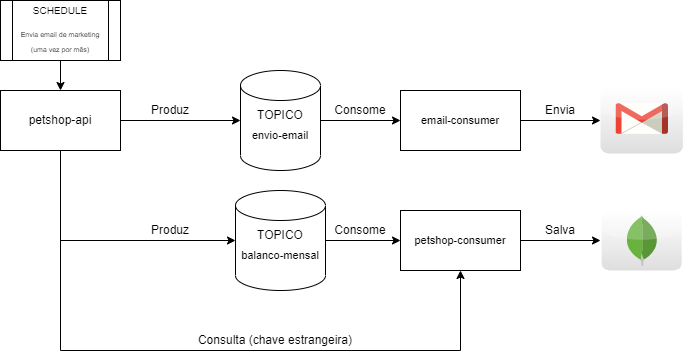

The diagram above was exported from draw.io. Its source (the exported page's mxGraphModel, read from the mxfile embedded in the PNG):
<mxGraphModel dx="744" dy="370" grid="1" gridSize="10" guides="1" tooltips="1" connect="1" arrows="1" fold="1" page="1" pageScale="1" pageWidth="827" pageHeight="1169" math="0" shadow="0">
  <root>
    <mxCell id="0" />
    <mxCell id="1" parent="0" />
    <mxCell id="eMFoaZ1qG52miOfIbN4V-5" style="edgeStyle=orthogonalEdgeStyle;rounded=0;orthogonalLoop=1;jettySize=auto;html=1;entryX=0.5;entryY=1;entryDx=0;entryDy=0;" parent="1" source="c31HvOm5narGvaxSrZTI-1" target="c31HvOm5narGvaxSrZTI-18" edge="1">
      <mxGeometry relative="1" as="geometry">
        <Array as="points">
          <mxPoint x="100" y="390" />
          <mxPoint x="500" y="390" />
        </Array>
      </mxGeometry>
    </mxCell>
    <mxCell id="c31HvOm5narGvaxSrZTI-1" value="petshop-api" style="rounded=0;whiteSpace=wrap;html=1;" parent="1" vertex="1">
      <mxGeometry x="40" y="130" width="120" height="60" as="geometry" />
    </mxCell>
    <mxCell id="c31HvOm5narGvaxSrZTI-2" value="" style="shape=cylinder3;whiteSpace=wrap;html=1;boundedLbl=1;backgroundOutline=1;size=15;" parent="1" vertex="1">
      <mxGeometry x="280" y="110" width="80" height="100" as="geometry" />
    </mxCell>
    <mxCell id="c31HvOm5narGvaxSrZTI-3" value="" style="endArrow=classic;html=1;rounded=0;exitX=1;exitY=0.5;exitDx=0;exitDy=0;entryX=0;entryY=0.5;entryDx=0;entryDy=0;entryPerimeter=0;" parent="1" source="c31HvOm5narGvaxSrZTI-1" target="c31HvOm5narGvaxSrZTI-2" edge="1">
      <mxGeometry width="50" height="50" relative="1" as="geometry">
        <mxPoint x="320" y="240" as="sourcePoint" />
        <mxPoint x="370" y="190" as="targetPoint" />
      </mxGeometry>
    </mxCell>
    <mxCell id="c31HvOm5narGvaxSrZTI-4" value="Produz" style="text;html=1;strokeColor=none;fillColor=none;align=center;verticalAlign=middle;whiteSpace=wrap;rounded=0;" parent="1" vertex="1">
      <mxGeometry x="180" y="140" width="60" height="20" as="geometry" />
    </mxCell>
    <mxCell id="c31HvOm5narGvaxSrZTI-5" value="TOPICO" style="text;html=1;strokeColor=none;fillColor=none;align=center;verticalAlign=middle;whiteSpace=wrap;rounded=0;" parent="1" vertex="1">
      <mxGeometry x="290" y="140" width="60" height="30" as="geometry" />
    </mxCell>
    <mxCell id="c31HvOm5narGvaxSrZTI-6" value="&lt;font style=&quot;font-size: 11px;&quot;&gt;envio-email&lt;/font&gt;" style="text;html=1;strokeColor=none;fillColor=none;align=center;verticalAlign=middle;whiteSpace=wrap;rounded=0;" parent="1" vertex="1">
      <mxGeometry x="290" y="160" width="60" height="30" as="geometry" />
    </mxCell>
    <mxCell id="c31HvOm5narGvaxSrZTI-7" value="email-consumer" style="rounded=0;whiteSpace=wrap;html=1;fontSize=11;" parent="1" vertex="1">
      <mxGeometry x="440" y="130" width="120" height="60" as="geometry" />
    </mxCell>
    <mxCell id="c31HvOm5narGvaxSrZTI-8" value="" style="endArrow=classic;html=1;rounded=0;fontSize=11;entryX=0;entryY=0.5;entryDx=0;entryDy=0;exitX=1;exitY=0.5;exitDx=0;exitDy=0;exitPerimeter=0;" parent="1" source="c31HvOm5narGvaxSrZTI-2" target="c31HvOm5narGvaxSrZTI-7" edge="1">
      <mxGeometry width="50" height="50" relative="1" as="geometry">
        <mxPoint x="320" y="180" as="sourcePoint" />
        <mxPoint x="370" y="130" as="targetPoint" />
      </mxGeometry>
    </mxCell>
    <mxCell id="c31HvOm5narGvaxSrZTI-9" value="Consome" style="text;html=1;strokeColor=none;fillColor=none;align=center;verticalAlign=middle;whiteSpace=wrap;rounded=0;" parent="1" vertex="1">
      <mxGeometry x="370" y="140" width="60" height="20" as="geometry" />
    </mxCell>
    <mxCell id="c31HvOm5narGvaxSrZTI-10" value="" style="dashed=0;outlineConnect=0;html=1;align=center;labelPosition=center;verticalLabelPosition=bottom;verticalAlign=top;shape=mxgraph.webicons.gmail;gradientColor=#DFDEDE;fontSize=11;" parent="1" vertex="1">
      <mxGeometry x="640" y="126.9" width="82.4" height="66.2" as="geometry" />
    </mxCell>
    <mxCell id="c31HvOm5narGvaxSrZTI-11" value="" style="endArrow=classic;html=1;rounded=0;fontSize=11;exitX=1;exitY=0.5;exitDx=0;exitDy=0;" parent="1" source="c31HvOm5narGvaxSrZTI-7" target="c31HvOm5narGvaxSrZTI-10" edge="1">
      <mxGeometry width="50" height="50" relative="1" as="geometry">
        <mxPoint x="580" y="270" as="sourcePoint" />
        <mxPoint x="630" y="220" as="targetPoint" />
      </mxGeometry>
    </mxCell>
    <mxCell id="c31HvOm5narGvaxSrZTI-12" value="Envia" style="text;html=1;strokeColor=none;fillColor=none;align=center;verticalAlign=middle;whiteSpace=wrap;rounded=0;" parent="1" vertex="1">
      <mxGeometry x="570" y="140" width="60" height="20" as="geometry" />
    </mxCell>
    <mxCell id="c31HvOm5narGvaxSrZTI-13" value="" style="shape=cylinder3;whiteSpace=wrap;html=1;boundedLbl=1;backgroundOutline=1;size=15;" parent="1" vertex="1">
      <mxGeometry x="275" y="230" width="90" height="100" as="geometry" />
    </mxCell>
    <mxCell id="c31HvOm5narGvaxSrZTI-14" value="TOPICO" style="text;html=1;strokeColor=none;fillColor=none;align=center;verticalAlign=middle;whiteSpace=wrap;rounded=0;" parent="1" vertex="1">
      <mxGeometry x="290" y="260" width="60" height="30" as="geometry" />
    </mxCell>
    <mxCell id="c31HvOm5narGvaxSrZTI-15" value="&lt;font style=&quot;font-size: 11px;&quot;&gt;balanco-mensal&lt;/font&gt;" style="text;html=1;strokeColor=none;fillColor=none;align=center;verticalAlign=middle;whiteSpace=wrap;rounded=0;" parent="1" vertex="1">
      <mxGeometry x="280" y="280" width="80" height="30" as="geometry" />
    </mxCell>
    <mxCell id="c31HvOm5narGvaxSrZTI-16" value="" style="endArrow=classic;html=1;rounded=0;fontSize=11;exitX=0.5;exitY=1;exitDx=0;exitDy=0;entryX=0;entryY=0.5;entryDx=0;entryDy=0;entryPerimeter=0;" parent="1" source="c31HvOm5narGvaxSrZTI-1" target="c31HvOm5narGvaxSrZTI-13" edge="1">
      <mxGeometry width="50" height="50" relative="1" as="geometry">
        <mxPoint x="140" y="300" as="sourcePoint" />
        <mxPoint x="190" y="250" as="targetPoint" />
        <Array as="points">
          <mxPoint x="100" y="280" />
        </Array>
      </mxGeometry>
    </mxCell>
    <mxCell id="c31HvOm5narGvaxSrZTI-17" value="Produz" style="text;html=1;strokeColor=none;fillColor=none;align=center;verticalAlign=middle;whiteSpace=wrap;rounded=0;" parent="1" vertex="1">
      <mxGeometry x="180" y="260" width="60" height="20" as="geometry" />
    </mxCell>
    <mxCell id="c31HvOm5narGvaxSrZTI-18" value="petshop-consumer" style="rounded=0;whiteSpace=wrap;html=1;fontSize=11;" parent="1" vertex="1">
      <mxGeometry x="440" y="250" width="120" height="60" as="geometry" />
    </mxCell>
    <mxCell id="c31HvOm5narGvaxSrZTI-19" value="" style="endArrow=classic;html=1;rounded=0;fontSize=11;exitX=1;exitY=0.5;exitDx=0;exitDy=0;exitPerimeter=0;entryX=0;entryY=0.5;entryDx=0;entryDy=0;" parent="1" source="c31HvOm5narGvaxSrZTI-13" target="c31HvOm5narGvaxSrZTI-18" edge="1">
      <mxGeometry width="50" height="50" relative="1" as="geometry">
        <mxPoint x="375" y="320" as="sourcePoint" />
        <mxPoint x="425" y="270" as="targetPoint" />
      </mxGeometry>
    </mxCell>
    <mxCell id="c31HvOm5narGvaxSrZTI-20" value="" style="dashed=0;outlineConnect=0;html=1;align=center;labelPosition=center;verticalLabelPosition=bottom;verticalAlign=top;shape=mxgraph.webicons.mongodb;gradientColor=#DFDEDE;fontSize=11;" parent="1" vertex="1">
      <mxGeometry x="641.2" y="250" width="80" height="60" as="geometry" />
    </mxCell>
    <mxCell id="c31HvOm5narGvaxSrZTI-21" value="" style="endArrow=classic;html=1;rounded=0;fontSize=11;exitX=1;exitY=0.5;exitDx=0;exitDy=0;exitPerimeter=0;entryX=-0.015;entryY=0.5;entryDx=0;entryDy=0;entryPerimeter=0;" parent="1" target="c31HvOm5narGvaxSrZTI-20" edge="1">
      <mxGeometry width="50" height="50" relative="1" as="geometry">
        <mxPoint x="560" y="280" as="sourcePoint" />
        <mxPoint x="635" y="280" as="targetPoint" />
      </mxGeometry>
    </mxCell>
    <mxCell id="c31HvOm5narGvaxSrZTI-22" value="Consome" style="text;html=1;strokeColor=none;fillColor=none;align=center;verticalAlign=middle;whiteSpace=wrap;rounded=0;" parent="1" vertex="1">
      <mxGeometry x="370" y="260" width="60" height="20" as="geometry" />
    </mxCell>
    <mxCell id="c31HvOm5narGvaxSrZTI-23" value="Salva" style="text;html=1;strokeColor=none;fillColor=none;align=center;verticalAlign=middle;whiteSpace=wrap;rounded=0;" parent="1" vertex="1">
      <mxGeometry x="570" y="260" width="60" height="20" as="geometry" />
    </mxCell>
    <mxCell id="eMFoaZ1qG52miOfIbN4V-3" value="Consulta (chave estrangeira)" style="text;html=1;strokeColor=none;fillColor=none;align=center;verticalAlign=middle;whiteSpace=wrap;rounded=0;" parent="1" vertex="1">
      <mxGeometry x="200" y="370" width="230" height="20" as="geometry" />
    </mxCell>
    <mxCell id="eMFoaZ1qG52miOfIbN4V-7" value="" style="shape=process;whiteSpace=wrap;html=1;backgroundOutline=1;" parent="1" vertex="1">
      <mxGeometry x="40" y="40" width="120" height="60" as="geometry" />
    </mxCell>
    <mxCell id="eMFoaZ1qG52miOfIbN4V-8" value="&lt;font style=&quot;font-size: 10px;&quot;&gt;SCHEDULE&lt;/font&gt;" style="text;html=1;strokeColor=none;fillColor=none;align=center;verticalAlign=middle;whiteSpace=wrap;rounded=0;" parent="1" vertex="1">
      <mxGeometry x="70" y="40" width="60" height="20" as="geometry" />
    </mxCell>
    <mxCell id="eMFoaZ1qG52miOfIbN4V-10" style="edgeStyle=orthogonalEdgeStyle;rounded=0;orthogonalLoop=1;jettySize=auto;html=1;entryX=0.5;entryY=0;entryDx=0;entryDy=0;fontSize=7;" parent="1" source="eMFoaZ1qG52miOfIbN4V-9" target="c31HvOm5narGvaxSrZTI-1" edge="1">
      <mxGeometry relative="1" as="geometry" />
    </mxCell>
    <mxCell id="eMFoaZ1qG52miOfIbN4V-9" value="&lt;font style=&quot;font-size: 7px;&quot;&gt;Envia email de marketing&lt;br&gt;(uma vez por mês)&lt;/font&gt;" style="text;html=1;strokeColor=none;fillColor=none;align=center;verticalAlign=middle;whiteSpace=wrap;rounded=0;" parent="1" vertex="1">
      <mxGeometry x="50" y="60" width="100" height="40" as="geometry" />
    </mxCell>
  </root>
</mxGraphModel>